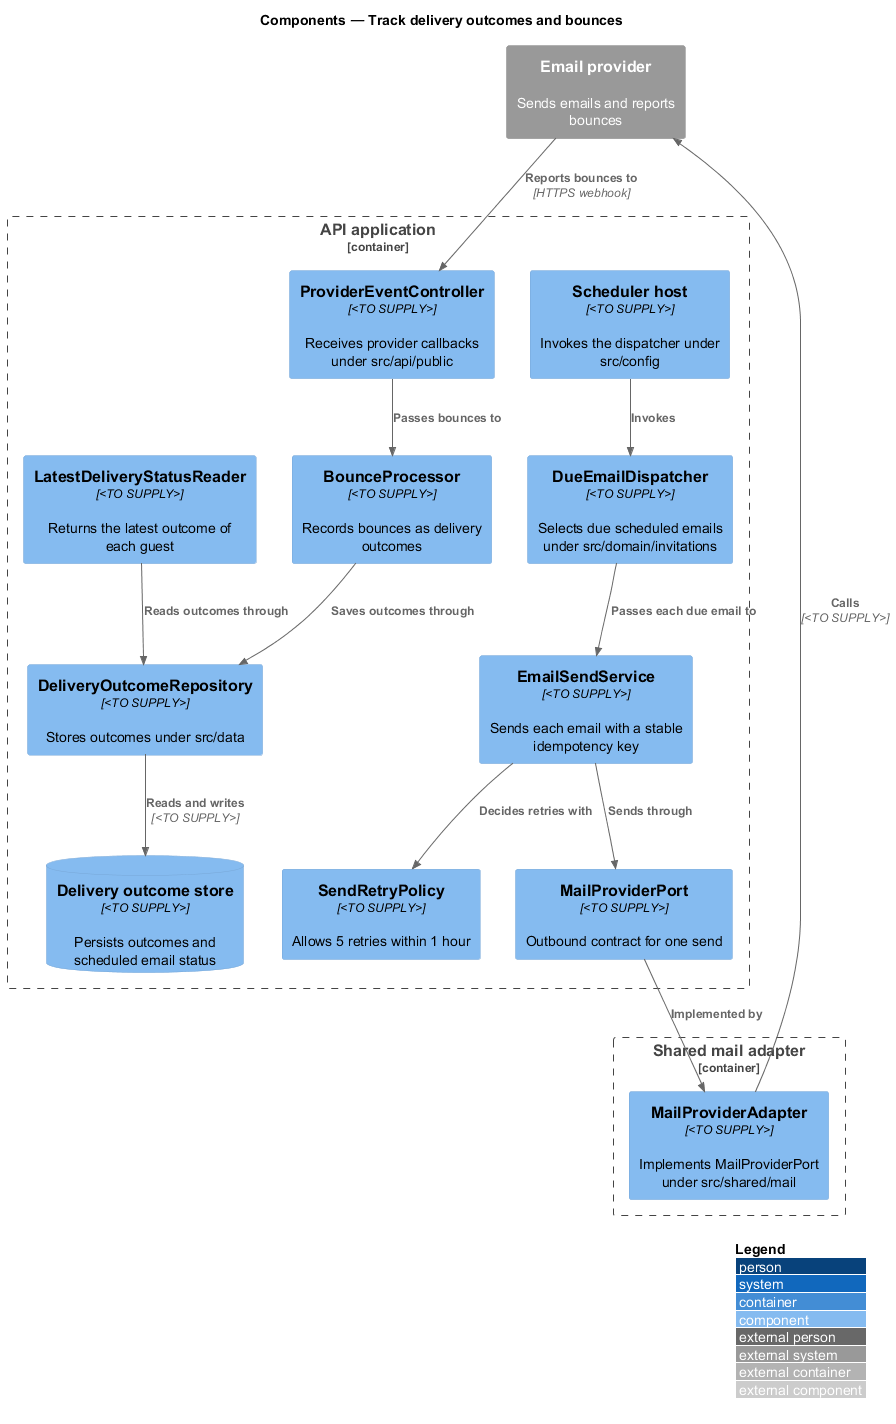

The diagram above was rendered by PlantUML. Its source (embedded in the PNG):
@startuml
!include <C4/C4_Component>
LAYOUT_WITH_LEGEND()
title Components — Track delivery outcomes and bounces

Container_Boundary(api, "API application") {
  Component(scheduler, "Scheduler host", "<TO SUPPLY>", "Invokes the dispatcher under src/config")
  Component(dispatcher, "DueEmailDispatcher", "<TO SUPPLY>", "Selects due scheduled emails under src/domain/invitations")
  Component(sender, "EmailSendService", "<TO SUPPLY>", "Sends each email with a stable idempotency key")
  Component(retry, "SendRetryPolicy", "<TO SUPPLY>", "Allows 5 retries within 1 hour")
  Component(port, "MailProviderPort", "<TO SUPPLY>", "Outbound contract for one send")
  Component(callback, "ProviderEventController", "<TO SUPPLY>", "Receives provider callbacks under src/api/public")
  Component(bounce, "BounceProcessor", "<TO SUPPLY>", "Records bounces as delivery outcomes")
  Component(reader, "LatestDeliveryStatusReader", "<TO SUPPLY>", "Returns the latest outcome of each guest")
  Component(repo, "DeliveryOutcomeRepository", "<TO SUPPLY>", "Stores outcomes under src/data")
  ComponentDb(store, "Delivery outcome store", "<TO SUPPLY>", "Persists outcomes and scheduled email status")
}
Container_Boundary(shared, "Shared mail adapter") {
  Component(adapter, "MailProviderAdapter", "<TO SUPPLY>", "Implements MailProviderPort under src/shared/mail")
}
System_Ext(provider, "Email provider", "Sends emails and reports bounces")

Rel(scheduler, dispatcher, "Invokes")
Rel(dispatcher, sender, "Passes each due email to")
Rel(sender, retry, "Decides retries with")
Rel(sender, port, "Sends through")
Rel(port, adapter, "Implemented by")
Rel(adapter, provider, "Calls", "<TO SUPPLY>")
Rel(provider, callback, "Reports bounces to", "HTTPS webhook")
Rel(callback, bounce, "Passes bounces to")
Rel(bounce, repo, "Saves outcomes through")
Rel(reader, repo, "Reads outcomes through")
Rel(repo, store, "Reads and writes", "<TO SUPPLY>")
@enduml